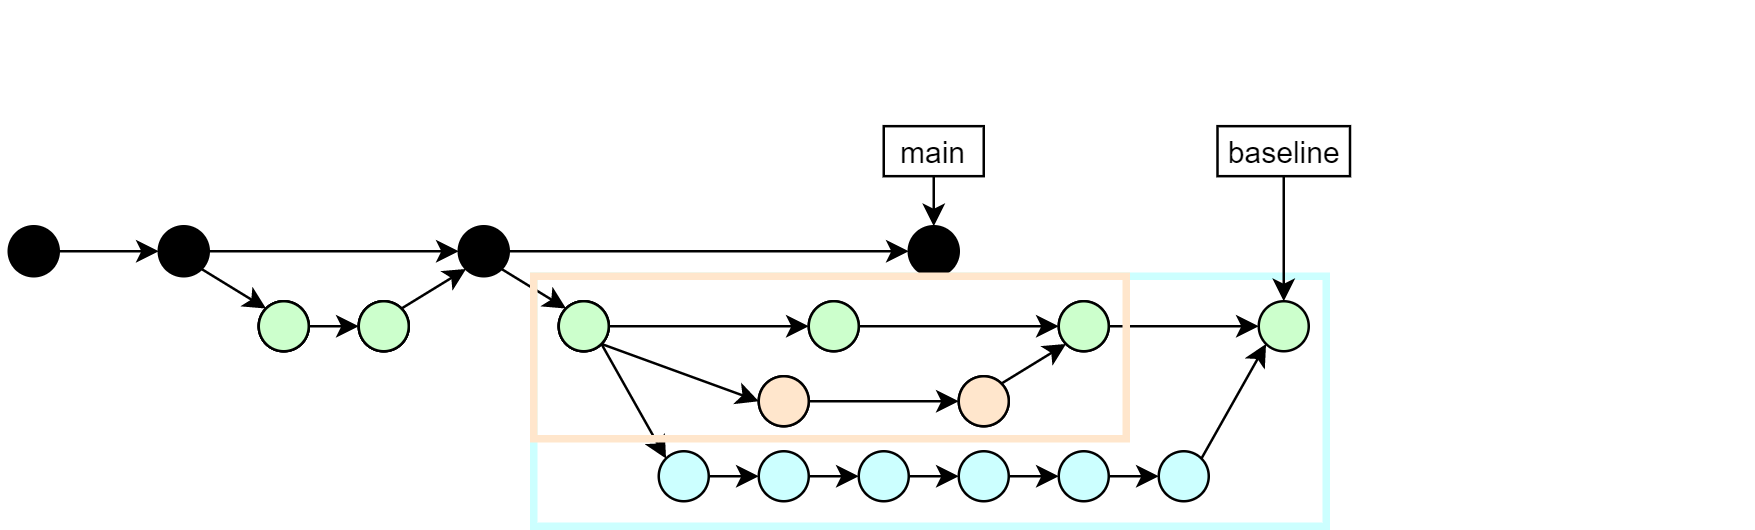

The diagram above was exported from draw.io. Its source (the exported page's mxGraphModel, read from the mxfile embedded in the PNG):
<mxGraphModel dx="566" dy="311" grid="1" gridSize="10" guides="1" tooltips="1" connect="1" arrows="1" fold="1" page="1" pageScale="1" pageWidth="827" pageHeight="1169" math="0" shadow="0">
  <root>
    <mxCell id="0" />
    <mxCell id="1" parent="0" />
    <mxCell id="1pKkAve6Ouivc2ZcRyPt-7" value="" style="rounded=0;whiteSpace=wrap;html=1;strokeWidth=3;fillColor=none;strokeColor=#CCFFFF;" vertex="1" parent="1">
      <mxGeometry x="213" y="110" width="317" height="100" as="geometry" />
    </mxCell>
    <mxCell id="Bh6e8orjp1ZfjaIvSB_W-115" value="" style="endArrow=none;html=1;fillColor=#FFFFFF;opacity=0;strokeColor=none;" parent="1" edge="1">
      <mxGeometry width="50" height="50" relative="1" as="geometry">
        <mxPoint x="3" y="210" as="sourcePoint" />
        <mxPoint x="3" as="targetPoint" />
      </mxGeometry>
    </mxCell>
    <mxCell id="Bh6e8orjp1ZfjaIvSB_W-14" style="edgeStyle=orthogonalEdgeStyle;rounded=0;orthogonalLoop=1;jettySize=auto;html=1;exitX=1;exitY=0.5;exitDx=0;exitDy=0;entryX=0;entryY=0.5;entryDx=0;entryDy=0;" parent="1" source="Bh6e8orjp1ZfjaIvSB_W-1" target="Bh6e8orjp1ZfjaIvSB_W-5" edge="1">
      <mxGeometry relative="1" as="geometry">
        <mxPoint x="123" y="100" as="targetPoint" />
      </mxGeometry>
    </mxCell>
    <mxCell id="Bh6e8orjp1ZfjaIvSB_W-1" value="" style="ellipse;whiteSpace=wrap;html=1;aspect=fixed;fillColor=#000000;" parent="1" vertex="1">
      <mxGeometry x="63" y="90" width="20" height="20" as="geometry" />
    </mxCell>
    <mxCell id="Bh6e8orjp1ZfjaIvSB_W-53" style="edgeStyle=orthogonalEdgeStyle;rounded=0;orthogonalLoop=1;jettySize=auto;html=1;exitX=1;exitY=0.5;exitDx=0;exitDy=0;entryX=0;entryY=0.5;entryDx=0;entryDy=0;" parent="1" source="Bh6e8orjp1ZfjaIvSB_W-5" target="Bh6e8orjp1ZfjaIvSB_W-19" edge="1">
      <mxGeometry relative="1" as="geometry">
        <mxPoint x="243" y="100" as="targetPoint" />
      </mxGeometry>
    </mxCell>
    <mxCell id="Bh6e8orjp1ZfjaIvSB_W-5" value="" style="ellipse;whiteSpace=wrap;html=1;aspect=fixed;fillColor=#000000;" parent="1" vertex="1">
      <mxGeometry x="183" y="90" width="20" height="20" as="geometry" />
    </mxCell>
    <mxCell id="1pKkAve6Ouivc2ZcRyPt-9" style="edgeStyle=orthogonalEdgeStyle;rounded=0;orthogonalLoop=1;jettySize=auto;html=1;exitX=0.5;exitY=1;exitDx=0;exitDy=0;entryX=0.5;entryY=0;entryDx=0;entryDy=0;" edge="1" parent="1" source="Bh6e8orjp1ZfjaIvSB_W-12" target="Bh6e8orjp1ZfjaIvSB_W-19">
      <mxGeometry relative="1" as="geometry" />
    </mxCell>
    <mxCell id="Bh6e8orjp1ZfjaIvSB_W-12" value="main" style="rounded=0;whiteSpace=wrap;html=1;" parent="1" vertex="1">
      <mxGeometry x="353" y="49.97" width="40" height="20" as="geometry" />
    </mxCell>
    <mxCell id="Bh6e8orjp1ZfjaIvSB_W-30" style="edgeStyle=orthogonalEdgeStyle;rounded=0;orthogonalLoop=1;jettySize=auto;html=1;exitX=1;exitY=0.5;exitDx=0;exitDy=0;entryX=0;entryY=0.5;entryDx=0;entryDy=0;" parent="1" source="Bh6e8orjp1ZfjaIvSB_W-31" target="Bh6e8orjp1ZfjaIvSB_W-33" edge="1">
      <mxGeometry relative="1" as="geometry" />
    </mxCell>
    <mxCell id="Bh6e8orjp1ZfjaIvSB_W-31" value="" style="ellipse;whiteSpace=wrap;html=1;aspect=fixed;" parent="1" vertex="1">
      <mxGeometry x="103" y="120" width="20" height="20" as="geometry" />
    </mxCell>
    <mxCell id="Bh6e8orjp1ZfjaIvSB_W-33" value="" style="ellipse;whiteSpace=wrap;html=1;aspect=fixed;" parent="1" vertex="1">
      <mxGeometry x="143" y="120" width="20" height="20" as="geometry" />
    </mxCell>
    <mxCell id="Bh6e8orjp1ZfjaIvSB_W-35" value="" style="endArrow=classic;html=1;exitX=1;exitY=0;exitDx=0;exitDy=0;entryX=0;entryY=1;entryDx=0;entryDy=0;" parent="1" source="Bh6e8orjp1ZfjaIvSB_W-33" target="Bh6e8orjp1ZfjaIvSB_W-5" edge="1">
      <mxGeometry width="50" height="50" relative="1" as="geometry">
        <mxPoint x="193" y="160" as="sourcePoint" />
        <mxPoint x="243" y="110" as="targetPoint" />
      </mxGeometry>
    </mxCell>
    <mxCell id="Bh6e8orjp1ZfjaIvSB_W-36" value="" style="endArrow=classic;html=1;exitX=1;exitY=1;exitDx=0;exitDy=0;entryX=0;entryY=0;entryDx=0;entryDy=0;" parent="1" source="Bh6e8orjp1ZfjaIvSB_W-1" target="Bh6e8orjp1ZfjaIvSB_W-31" edge="1">
      <mxGeometry width="50" height="50" relative="1" as="geometry">
        <mxPoint x="97.14106781186553" y="155.85893218813447" as="sourcePoint" />
        <mxPoint x="122.99893218813446" y="130.00106781186554" as="targetPoint" />
      </mxGeometry>
    </mxCell>
    <mxCell id="Bh6e8orjp1ZfjaIvSB_W-38" style="edgeStyle=orthogonalEdgeStyle;rounded=0;orthogonalLoop=1;jettySize=auto;html=1;entryX=0;entryY=0.5;entryDx=0;entryDy=0;" parent="1" source="Bh6e8orjp1ZfjaIvSB_W-37" target="Bh6e8orjp1ZfjaIvSB_W-1" edge="1">
      <mxGeometry relative="1" as="geometry" />
    </mxCell>
    <mxCell id="Bh6e8orjp1ZfjaIvSB_W-37" value="" style="ellipse;whiteSpace=wrap;html=1;aspect=fixed;fillColor=#000000;" parent="1" vertex="1">
      <mxGeometry x="3" y="90" width="20" height="20" as="geometry" />
    </mxCell>
    <mxCell id="Bh6e8orjp1ZfjaIvSB_W-65" style="edgeStyle=orthogonalEdgeStyle;rounded=0;orthogonalLoop=1;jettySize=auto;html=1;exitX=1;exitY=0.5;exitDx=0;exitDy=0;entryX=0;entryY=0.5;entryDx=0;entryDy=0;" parent="1" source="Bh6e8orjp1ZfjaIvSB_W-49" target="Bh6e8orjp1ZfjaIvSB_W-62" edge="1">
      <mxGeometry relative="1" as="geometry" />
    </mxCell>
    <mxCell id="Bh6e8orjp1ZfjaIvSB_W-49" value="" style="ellipse;whiteSpace=wrap;html=1;aspect=fixed;" parent="1" vertex="1">
      <mxGeometry x="223" y="120" width="20" height="20" as="geometry" />
    </mxCell>
    <mxCell id="Bh6e8orjp1ZfjaIvSB_W-76" style="edgeStyle=orthogonalEdgeStyle;rounded=0;orthogonalLoop=1;jettySize=auto;html=1;exitX=1;exitY=0.5;exitDx=0;exitDy=0;entryX=0;entryY=0.5;entryDx=0;entryDy=0;" parent="1" source="Bh6e8orjp1ZfjaIvSB_W-50" target="Bh6e8orjp1ZfjaIvSB_W-72" edge="1">
      <mxGeometry relative="1" as="geometry" />
    </mxCell>
    <mxCell id="Bh6e8orjp1ZfjaIvSB_W-50" value="" style="ellipse;whiteSpace=wrap;html=1;aspect=fixed;fillColor=#CCFFFF;" parent="1" vertex="1">
      <mxGeometry x="263" y="180" width="20" height="20" as="geometry" />
    </mxCell>
    <mxCell id="Bh6e8orjp1ZfjaIvSB_W-19" value="" style="ellipse;whiteSpace=wrap;html=1;aspect=fixed;fillColor=#000000;" parent="1" vertex="1">
      <mxGeometry x="363" y="90" width="20" height="20" as="geometry" />
    </mxCell>
    <mxCell id="Bh6e8orjp1ZfjaIvSB_W-69" style="edgeStyle=orthogonalEdgeStyle;rounded=0;orthogonalLoop=1;jettySize=auto;html=1;exitX=1;exitY=0.5;exitDx=0;exitDy=0;entryX=0;entryY=0.5;entryDx=0;entryDy=0;" parent="1" source="Bh6e8orjp1ZfjaIvSB_W-58" target="Bh6e8orjp1ZfjaIvSB_W-61" edge="1">
      <mxGeometry relative="1" as="geometry">
        <mxPoint x="343" y="160" as="targetPoint" />
      </mxGeometry>
    </mxCell>
    <mxCell id="Bh6e8orjp1ZfjaIvSB_W-58" value="" style="ellipse;whiteSpace=wrap;html=1;aspect=fixed;" parent="1" vertex="1">
      <mxGeometry x="303" y="150" width="20" height="20" as="geometry" />
    </mxCell>
    <mxCell id="Bh6e8orjp1ZfjaIvSB_W-61" value="" style="ellipse;whiteSpace=wrap;html=1;aspect=fixed;" parent="1" vertex="1">
      <mxGeometry x="383" y="150" width="20" height="20" as="geometry" />
    </mxCell>
    <mxCell id="Bh6e8orjp1ZfjaIvSB_W-80" style="edgeStyle=orthogonalEdgeStyle;rounded=0;orthogonalLoop=1;jettySize=auto;html=1;exitX=1;exitY=0.5;exitDx=0;exitDy=0;entryX=0;entryY=0.5;entryDx=0;entryDy=0;" parent="1" source="Bh6e8orjp1ZfjaIvSB_W-62" target="Bh6e8orjp1ZfjaIvSB_W-77" edge="1">
      <mxGeometry relative="1" as="geometry" />
    </mxCell>
    <mxCell id="Bh6e8orjp1ZfjaIvSB_W-62" value="" style="ellipse;whiteSpace=wrap;html=1;aspect=fixed;fillColor=#FFFFCC;" parent="1" vertex="1">
      <mxGeometry x="323" y="120" width="20" height="20" as="geometry" />
    </mxCell>
    <mxCell id="Bh6e8orjp1ZfjaIvSB_W-64" value="" style="endArrow=classic;html=1;exitX=1;exitY=1;exitDx=0;exitDy=0;entryX=0;entryY=0;entryDx=0;entryDy=0;" parent="1" source="Bh6e8orjp1ZfjaIvSB_W-5" target="Bh6e8orjp1ZfjaIvSB_W-49" edge="1">
      <mxGeometry width="50" height="50" relative="1" as="geometry">
        <mxPoint x="170.07106781186542" y="142.92893218813447" as="sourcePoint" />
        <mxPoint x="195.9289321881347" y="117.0710678118653" as="targetPoint" />
      </mxGeometry>
    </mxCell>
    <mxCell id="Bh6e8orjp1ZfjaIvSB_W-67" value="" style="endArrow=classic;html=1;exitX=1;exitY=1;exitDx=0;exitDy=0;entryX=0;entryY=0;entryDx=0;entryDy=0;" parent="1" source="Bh6e8orjp1ZfjaIvSB_W-49" target="Bh6e8orjp1ZfjaIvSB_W-50" edge="1">
      <mxGeometry width="50" height="50" relative="1" as="geometry">
        <mxPoint x="210.07106781186542" y="167.0710678118653" as="sourcePoint" />
        <mxPoint x="235.9289321881347" y="192.92893218813458" as="targetPoint" />
      </mxGeometry>
    </mxCell>
    <mxCell id="Bh6e8orjp1ZfjaIvSB_W-68" value="" style="endArrow=classic;html=1;exitX=1;exitY=1;exitDx=0;exitDy=0;entryX=0;entryY=0.5;entryDx=0;entryDy=0;" parent="1" source="Bh6e8orjp1ZfjaIvSB_W-49" target="Bh6e8orjp1ZfjaIvSB_W-58" edge="1">
      <mxGeometry width="50" height="50" relative="1" as="geometry">
        <mxPoint x="250.0710678118653" y="157.0710678118653" as="sourcePoint" />
        <mxPoint x="275.9289321881347" y="222.92893218813458" as="targetPoint" />
      </mxGeometry>
    </mxCell>
    <mxCell id="Bh6e8orjp1ZfjaIvSB_W-71" style="edgeStyle=orthogonalEdgeStyle;rounded=0;orthogonalLoop=1;jettySize=auto;html=1;exitX=1;exitY=0.5;exitDx=0;exitDy=0;entryX=0;entryY=0.5;entryDx=0;entryDy=0;" parent="1" source="Bh6e8orjp1ZfjaIvSB_W-72" target="Bh6e8orjp1ZfjaIvSB_W-74" edge="1">
      <mxGeometry relative="1" as="geometry" />
    </mxCell>
    <mxCell id="Bh6e8orjp1ZfjaIvSB_W-72" value="" style="ellipse;whiteSpace=wrap;html=1;aspect=fixed;fillColor=#CCFFFF;" parent="1" vertex="1">
      <mxGeometry x="303" y="180" width="20" height="20" as="geometry" />
    </mxCell>
    <mxCell id="Bh6e8orjp1ZfjaIvSB_W-73" style="edgeStyle=orthogonalEdgeStyle;rounded=0;orthogonalLoop=1;jettySize=auto;html=1;exitX=1;exitY=0.5;exitDx=0;exitDy=0;entryX=0;entryY=0.5;entryDx=0;entryDy=0;" parent="1" source="Bh6e8orjp1ZfjaIvSB_W-74" target="Bh6e8orjp1ZfjaIvSB_W-75" edge="1">
      <mxGeometry relative="1" as="geometry" />
    </mxCell>
    <mxCell id="Bh6e8orjp1ZfjaIvSB_W-74" value="" style="ellipse;whiteSpace=wrap;html=1;aspect=fixed;fillColor=#CCFFFF;" parent="1" vertex="1">
      <mxGeometry x="343" y="180" width="20" height="20" as="geometry" />
    </mxCell>
    <mxCell id="Bh6e8orjp1ZfjaIvSB_W-84" style="edgeStyle=orthogonalEdgeStyle;rounded=0;orthogonalLoop=1;jettySize=auto;html=1;exitX=1;exitY=0.5;exitDx=0;exitDy=0;entryX=0;entryY=0.5;entryDx=0;entryDy=0;" parent="1" source="Bh6e8orjp1ZfjaIvSB_W-75" target="Bh6e8orjp1ZfjaIvSB_W-81" edge="1">
      <mxGeometry relative="1" as="geometry" />
    </mxCell>
    <mxCell id="Bh6e8orjp1ZfjaIvSB_W-75" value="" style="ellipse;whiteSpace=wrap;html=1;aspect=fixed;fillColor=#CCFFFF;" parent="1" vertex="1">
      <mxGeometry x="383" y="180" width="20" height="20" as="geometry" />
    </mxCell>
    <mxCell id="Bh6e8orjp1ZfjaIvSB_W-90" style="edgeStyle=orthogonalEdgeStyle;rounded=0;orthogonalLoop=1;jettySize=auto;html=1;exitX=1;exitY=0.5;exitDx=0;exitDy=0;entryX=0;entryY=0.5;entryDx=0;entryDy=0;" parent="1" source="Bh6e8orjp1ZfjaIvSB_W-77" target="Bh6e8orjp1ZfjaIvSB_W-83" edge="1">
      <mxGeometry relative="1" as="geometry" />
    </mxCell>
    <mxCell id="Bh6e8orjp1ZfjaIvSB_W-77" value="" style="ellipse;whiteSpace=wrap;html=1;aspect=fixed;fillColor=#FFFFCC;" parent="1" vertex="1">
      <mxGeometry x="423" y="120" width="20" height="20" as="geometry" />
    </mxCell>
    <mxCell id="Bh6e8orjp1ZfjaIvSB_W-79" value="" style="endArrow=classic;html=1;exitX=1;exitY=0;exitDx=0;exitDy=0;entryX=0;entryY=1;entryDx=0;entryDy=0;" parent="1" source="Bh6e8orjp1ZfjaIvSB_W-61" target="Bh6e8orjp1ZfjaIvSB_W-77" edge="1">
      <mxGeometry width="50" height="50" relative="1" as="geometry">
        <mxPoint x="448.0010678118654" y="192.92893218813447" as="sourcePoint" />
        <mxPoint x="473.8589321881347" y="167.0710678118653" as="targetPoint" />
      </mxGeometry>
    </mxCell>
    <mxCell id="Bh6e8orjp1ZfjaIvSB_W-85" style="edgeStyle=orthogonalEdgeStyle;rounded=0;orthogonalLoop=1;jettySize=auto;html=1;exitX=1;exitY=0.5;exitDx=0;exitDy=0;entryX=0;entryY=0.5;entryDx=0;entryDy=0;" parent="1" source="Bh6e8orjp1ZfjaIvSB_W-81" target="Bh6e8orjp1ZfjaIvSB_W-82" edge="1">
      <mxGeometry relative="1" as="geometry" />
    </mxCell>
    <mxCell id="Bh6e8orjp1ZfjaIvSB_W-81" value="" style="ellipse;whiteSpace=wrap;html=1;aspect=fixed;fillColor=#CCFFFF;" parent="1" vertex="1">
      <mxGeometry x="423" y="180" width="20" height="20" as="geometry" />
    </mxCell>
    <mxCell id="Bh6e8orjp1ZfjaIvSB_W-82" value="" style="ellipse;whiteSpace=wrap;html=1;aspect=fixed;fillColor=#CCFFFF;" parent="1" vertex="1">
      <mxGeometry x="463" y="180" width="20" height="20" as="geometry" />
    </mxCell>
    <mxCell id="Bh6e8orjp1ZfjaIvSB_W-83" value="" style="ellipse;whiteSpace=wrap;html=1;aspect=fixed;fillColor=#CCFFCC;" parent="1" vertex="1">
      <mxGeometry x="503" y="120" width="20" height="20" as="geometry" />
    </mxCell>
    <mxCell id="Bh6e8orjp1ZfjaIvSB_W-89" value="" style="endArrow=classic;html=1;exitX=1;exitY=0;exitDx=0;exitDy=0;entryX=0;entryY=1;entryDx=0;entryDy=0;" parent="1" source="Bh6e8orjp1ZfjaIvSB_W-82" target="Bh6e8orjp1ZfjaIvSB_W-83" edge="1">
      <mxGeometry width="50" height="50" relative="1" as="geometry">
        <mxPoint x="477.1410678118653" y="182.92893218813447" as="sourcePoint" />
        <mxPoint x="502.99893218815447" y="157.0710678118453" as="targetPoint" />
      </mxGeometry>
    </mxCell>
    <mxCell id="Bh6e8orjp1ZfjaIvSB_W-98" value="" style="ellipse;whiteSpace=wrap;html=1;aspect=fixed;fillColor=#FFFFCC;" parent="1" vertex="1">
      <mxGeometry x="103" y="120" width="20" height="20" as="geometry" />
    </mxCell>
    <mxCell id="Bh6e8orjp1ZfjaIvSB_W-99" value="" style="ellipse;whiteSpace=wrap;html=1;aspect=fixed;fillColor=#FFFFCC;" parent="1" vertex="1">
      <mxGeometry x="143" y="120" width="20" height="20" as="geometry" />
    </mxCell>
    <mxCell id="Bh6e8orjp1ZfjaIvSB_W-100" value="" style="ellipse;whiteSpace=wrap;html=1;aspect=fixed;fillColor=#FFFFCC;" parent="1" vertex="1">
      <mxGeometry x="223" y="120" width="20" height="20" as="geometry" />
    </mxCell>
    <mxCell id="Bh6e8orjp1ZfjaIvSB_W-101" value="" style="ellipse;whiteSpace=wrap;html=1;aspect=fixed;fillColor=#FFE6CC;" parent="1" vertex="1">
      <mxGeometry x="303" y="150" width="20" height="20" as="geometry" />
    </mxCell>
    <mxCell id="Bh6e8orjp1ZfjaIvSB_W-102" value="" style="ellipse;whiteSpace=wrap;html=1;aspect=fixed;fillColor=#FFE6CC;" parent="1" vertex="1">
      <mxGeometry x="383" y="150" width="20" height="20" as="geometry" />
    </mxCell>
    <mxCell id="Bh6e8orjp1ZfjaIvSB_W-116" value="" style="endArrow=none;html=1;fillColor=#FFFFFF;opacity=0;strokeColor=none;" parent="1" edge="1">
      <mxGeometry width="50" height="50" relative="1" as="geometry">
        <mxPoint y="5" as="sourcePoint" />
        <mxPoint x="700" y="5" as="targetPoint" />
      </mxGeometry>
    </mxCell>
    <mxCell id="Bh6e8orjp1ZfjaIvSB_W-118" value="" style="ellipse;whiteSpace=wrap;html=1;aspect=fixed;fillColor=#CCFFCC;" parent="1" vertex="1">
      <mxGeometry x="103" y="120" width="20" height="20" as="geometry" />
    </mxCell>
    <mxCell id="Bh6e8orjp1ZfjaIvSB_W-119" value="" style="ellipse;whiteSpace=wrap;html=1;aspect=fixed;fillColor=#CCFFCC;" parent="1" vertex="1">
      <mxGeometry x="143" y="120" width="20" height="20" as="geometry" />
    </mxCell>
    <mxCell id="Bh6e8orjp1ZfjaIvSB_W-120" value="" style="ellipse;whiteSpace=wrap;html=1;aspect=fixed;fillColor=#CCFFCC;" parent="1" vertex="1">
      <mxGeometry x="223" y="120" width="20" height="20" as="geometry" />
    </mxCell>
    <mxCell id="Bh6e8orjp1ZfjaIvSB_W-121" value="" style="ellipse;whiteSpace=wrap;html=1;aspect=fixed;fillColor=#CCFFCC;" parent="1" vertex="1">
      <mxGeometry x="323" y="120" width="20" height="20" as="geometry" />
    </mxCell>
    <mxCell id="Bh6e8orjp1ZfjaIvSB_W-122" value="" style="ellipse;whiteSpace=wrap;html=1;aspect=fixed;fillColor=#CCFFCC;" parent="1" vertex="1">
      <mxGeometry x="423" y="120" width="20" height="20" as="geometry" />
    </mxCell>
    <mxCell id="1pKkAve6Ouivc2ZcRyPt-8" value="" style="rounded=0;whiteSpace=wrap;html=1;strokeWidth=3;fillColor=none;strokeColor=#FFE6CC;" vertex="1" parent="1">
      <mxGeometry x="213" y="110" width="237" height="65" as="geometry" />
    </mxCell>
    <mxCell id="1pKkAve6Ouivc2ZcRyPt-12" style="edgeStyle=orthogonalEdgeStyle;rounded=0;orthogonalLoop=1;jettySize=auto;html=1;exitX=0.5;exitY=1;exitDx=0;exitDy=0;entryX=0.5;entryY=0;entryDx=0;entryDy=0;" edge="1" parent="1" source="1pKkAve6Ouivc2ZcRyPt-13" target="Bh6e8orjp1ZfjaIvSB_W-83">
      <mxGeometry relative="1" as="geometry">
        <mxPoint x="513" y="90" as="targetPoint" />
      </mxGeometry>
    </mxCell>
    <mxCell id="1pKkAve6Ouivc2ZcRyPt-13" value="baseline" style="rounded=0;whiteSpace=wrap;html=1;" vertex="1" parent="1">
      <mxGeometry x="486.5" y="49.97" width="53" height="20" as="geometry" />
    </mxCell>
  </root>
</mxGraphModel>